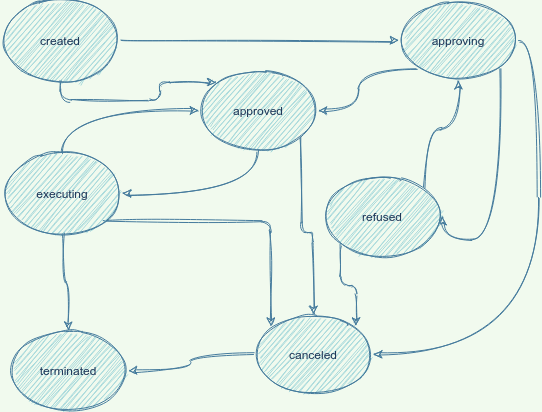

The diagram above was exported from draw.io. Its source (the exported page's mxGraphModel, read from the mxfile embedded in the PNG):
<mxGraphModel dx="948" dy="548" grid="0" gridSize="10" guides="1" tooltips="1" connect="1" arrows="1" fold="1" page="0" pageScale="1" pageWidth="827" pageHeight="1169" background="#F1FAEE" math="0" shadow="0">
  <root>
    <mxCell id="0" />
    <mxCell id="1" parent="0" />
    <mxCell id="10" style="edgeStyle=orthogonalEdgeStyle;orthogonalLoop=1;jettySize=auto;html=1;exitX=1;exitY=0.5;exitDx=0;exitDy=0;entryX=0;entryY=0.5;entryDx=0;entryDy=0;curved=1;labelBackgroundColor=#F1FAEE;strokeColor=#457B9D;fontColor=#1D3557;sketch=1;" edge="1" parent="1" source="2" target="4">
      <mxGeometry relative="1" as="geometry" />
    </mxCell>
    <mxCell id="67" style="edgeStyle=orthogonalEdgeStyle;curved=0;rounded=1;orthogonalLoop=1;jettySize=auto;html=1;exitX=0.5;exitY=1;exitDx=0;exitDy=0;entryX=0;entryY=0;entryDx=0;entryDy=0;strokeColor=#457B9D;fillColor=#A8DADC;fontColor=#1D3557;sketch=1;" edge="1" parent="1" source="2" target="7">
      <mxGeometry relative="1" as="geometry" />
    </mxCell>
    <mxCell id="2" value="created" style="ellipse;whiteSpace=wrap;html=1;rounded=1;fillColor=#A8DADC;strokeColor=#457B9D;fontColor=#1D3557;sketch=1;" vertex="1" parent="1">
      <mxGeometry x="9" y="180" width="120" height="80" as="geometry" />
    </mxCell>
    <mxCell id="14" style="edgeStyle=orthogonalEdgeStyle;orthogonalLoop=1;jettySize=auto;html=1;exitX=0;exitY=1;exitDx=0;exitDy=0;entryX=1;entryY=0.5;entryDx=0;entryDy=0;curved=1;labelBackgroundColor=#F1FAEE;strokeColor=#457B9D;fontColor=#1D3557;sketch=1;" edge="1" parent="1" source="4" target="7">
      <mxGeometry relative="1" as="geometry" />
    </mxCell>
    <mxCell id="15" style="edgeStyle=orthogonalEdgeStyle;orthogonalLoop=1;jettySize=auto;html=1;exitX=1;exitY=0.5;exitDx=0;exitDy=0;entryX=1;entryY=0.5;entryDx=0;entryDy=0;curved=1;labelBackgroundColor=#F1FAEE;strokeColor=#457B9D;fontColor=#1D3557;sketch=1;" edge="1" parent="1" source="4" target="6">
      <mxGeometry relative="1" as="geometry" />
    </mxCell>
    <mxCell id="29" style="edgeStyle=orthogonalEdgeStyle;orthogonalLoop=1;jettySize=auto;html=1;exitX=1;exitY=1;exitDx=0;exitDy=0;entryX=1;entryY=0.5;entryDx=0;entryDy=0;curved=1;labelBackgroundColor=#F1FAEE;strokeColor=#457B9D;fontColor=#1D3557;sketch=1;" edge="1" parent="1" source="4" target="9">
      <mxGeometry relative="1" as="geometry">
        <Array as="points">
          <mxPoint x="509" y="420" />
        </Array>
      </mxGeometry>
    </mxCell>
    <mxCell id="4" value="approving" style="ellipse;whiteSpace=wrap;html=1;rounded=1;fillColor=#A8DADC;strokeColor=#457B9D;fontColor=#1D3557;sketch=1;" vertex="1" parent="1">
      <mxGeometry x="407" y="180" width="120" height="80" as="geometry" />
    </mxCell>
    <mxCell id="12" style="edgeStyle=orthogonalEdgeStyle;orthogonalLoop=1;jettySize=auto;html=1;exitX=0;exitY=0.5;exitDx=0;exitDy=0;curved=1;labelBackgroundColor=#F1FAEE;strokeColor=#457B9D;fontColor=#1D3557;sketch=1;" edge="1" parent="1" source="6" target="8">
      <mxGeometry relative="1" as="geometry" />
    </mxCell>
    <mxCell id="6" value="canceled" style="ellipse;whiteSpace=wrap;html=1;rounded=1;fillColor=#A8DADC;strokeColor=#457B9D;fontColor=#1D3557;sketch=1;" vertex="1" parent="1">
      <mxGeometry x="262" y="494" width="120" height="80" as="geometry" />
    </mxCell>
    <mxCell id="27" style="edgeStyle=orthogonalEdgeStyle;orthogonalLoop=1;jettySize=auto;html=1;exitX=0.5;exitY=1;exitDx=0;exitDy=0;entryX=1;entryY=0.5;entryDx=0;entryDy=0;curved=1;labelBackgroundColor=#F1FAEE;strokeColor=#457B9D;fontColor=#1D3557;sketch=1;" edge="1" parent="1" source="7" target="23">
      <mxGeometry relative="1" as="geometry" />
    </mxCell>
    <mxCell id="71" style="edgeStyle=orthogonalEdgeStyle;curved=0;rounded=1;sketch=1;orthogonalLoop=1;jettySize=auto;html=1;exitX=1;exitY=1;exitDx=0;exitDy=0;strokeColor=#457B9D;fillColor=#A8DADC;fontColor=#1D3557;" edge="1" parent="1" source="7" target="6">
      <mxGeometry relative="1" as="geometry" />
    </mxCell>
    <mxCell id="7" value="approved" style="ellipse;whiteSpace=wrap;html=1;rounded=1;fillColor=#A8DADC;strokeColor=#457B9D;fontColor=#1D3557;sketch=1;" vertex="1" parent="1">
      <mxGeometry x="207" y="250" width="120" height="80" as="geometry" />
    </mxCell>
    <mxCell id="8" value="terminated" style="ellipse;whiteSpace=wrap;html=1;rounded=1;fillColor=#A8DADC;strokeColor=#457B9D;fontColor=#1D3557;sketch=1;" vertex="1" parent="1">
      <mxGeometry x="17" y="510" width="120" height="80" as="geometry" />
    </mxCell>
    <mxCell id="19" style="edgeStyle=orthogonalEdgeStyle;orthogonalLoop=1;jettySize=auto;html=1;exitX=1;exitY=0;exitDx=0;exitDy=0;entryX=0.5;entryY=1;entryDx=0;entryDy=0;curved=1;labelBackgroundColor=#F1FAEE;strokeColor=#457B9D;fontColor=#1D3557;sketch=1;" edge="1" parent="1" source="9" target="4">
      <mxGeometry relative="1" as="geometry" />
    </mxCell>
    <mxCell id="69" style="edgeStyle=orthogonalEdgeStyle;curved=0;rounded=1;sketch=1;orthogonalLoop=1;jettySize=auto;html=1;exitX=0;exitY=1;exitDx=0;exitDy=0;strokeColor=#457B9D;fillColor=#A8DADC;fontColor=#1D3557;entryX=1;entryY=0;entryDx=0;entryDy=0;" edge="1" parent="1" source="9" target="6">
      <mxGeometry relative="1" as="geometry" />
    </mxCell>
    <mxCell id="9" value="refused" style="ellipse;whiteSpace=wrap;html=1;rounded=1;fillColor=#A8DADC;strokeColor=#457B9D;fontColor=#1D3557;sketch=1;" vertex="1" parent="1">
      <mxGeometry x="331" y="356" width="120" height="80" as="geometry" />
    </mxCell>
    <mxCell id="25" style="edgeStyle=orthogonalEdgeStyle;orthogonalLoop=1;jettySize=auto;html=1;exitX=0.5;exitY=1;exitDx=0;exitDy=0;curved=1;labelBackgroundColor=#F1FAEE;strokeColor=#457B9D;fontColor=#1D3557;sketch=1;" edge="1" parent="1" source="23" target="8">
      <mxGeometry relative="1" as="geometry" />
    </mxCell>
    <mxCell id="28" style="edgeStyle=orthogonalEdgeStyle;orthogonalLoop=1;jettySize=auto;html=1;exitX=0.5;exitY=0;exitDx=0;exitDy=0;entryX=0;entryY=0.5;entryDx=0;entryDy=0;curved=1;labelBackgroundColor=#F1FAEE;strokeColor=#457B9D;fontColor=#1D3557;sketch=1;" edge="1" parent="1" source="23" target="7">
      <mxGeometry relative="1" as="geometry" />
    </mxCell>
    <mxCell id="70" style="edgeStyle=orthogonalEdgeStyle;curved=0;rounded=1;sketch=1;orthogonalLoop=1;jettySize=auto;html=1;exitX=1;exitY=1;exitDx=0;exitDy=0;entryX=0;entryY=0;entryDx=0;entryDy=0;strokeColor=#457B9D;fillColor=#A8DADC;fontColor=#1D3557;" edge="1" parent="1" source="23" target="6">
      <mxGeometry relative="1" as="geometry" />
    </mxCell>
    <mxCell id="23" value="executing" style="ellipse;whiteSpace=wrap;html=1;rounded=1;fillColor=#A8DADC;strokeColor=#457B9D;fontColor=#1D3557;sketch=1;" vertex="1" parent="1">
      <mxGeometry x="11" y="333" width="120" height="80" as="geometry" />
    </mxCell>
  </root>
</mxGraphModel>